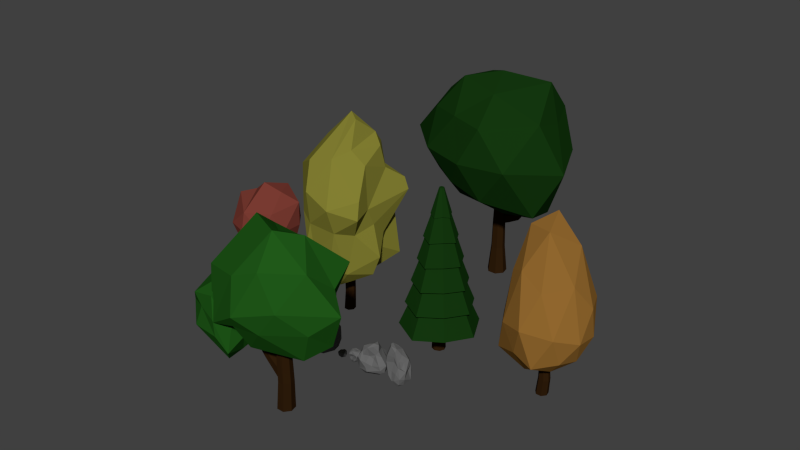 # Source: Tree_Models.blend  (saved by Blender 2.75.0; exported with 4.5.12 LTS)
import bpy
from mathutils import Matrix  # noqa: F401  (used for matrix-valued properties, if any)

bpy.ops.wm.read_factory_settings(use_empty=True)
scene = bpy.context.scene
scene.name = 'Scene'

# ---- collections
col_collection_1 = bpy.data.collections.new('Collection 1'); scene.collection.children.link(col_collection_1)

# ---- materials (node trees are filled in below, after node groups)
mat_rock = bpy.data.materials.new('Rock')
mat_rock.alpha_threshold = 0.0
mat_rock.diffuse_color = (0.1329, 0.1329, 0.1329, 1.0)
mat_rock.roughness = 0.5
mat_bark = bpy.data.materials.new('bark')
mat_bark.alpha_threshold = 0.0
mat_bark.diffuse_color = (0.0291, 0.01266, 0.003603, 1.0)
mat_bark.roughness = 0.5
mat_bark.line_color = (0.0, 0.0, 0.0, 1.0)
mat_orange = bpy.data.materials.new('Orange')
mat_orange.alpha_threshold = 0.0
mat_orange.diffuse_color = (0.2957, 0.1422, 0.02871, 1.0)
mat_orange.roughness = 0.5
mat_yellow = bpy.data.materials.new('Yellow')
mat_yellow.alpha_threshold = 0.0
mat_yellow.diffuse_color = (0.2266, 0.2134, 0.03195, 1.0)
mat_yellow.roughness = 0.5
mat_leaves = bpy.data.materials.new('leaves')
mat_leaves.alpha_threshold = 0.0
mat_leaves.diffuse_color = (0.007202, 0.03968, 0.004991, 1.0)
mat_leaves.roughness = 0.5
mat_leaves.line_color = (0.0, 0.0, 0.0, 1.0)
mat_red = bpy.data.materials.new('red')
mat_red.alpha_threshold = 0.0
mat_red.diffuse_color = (0.1902, 0.04299, 0.03099, 1.0)
mat_red.roughness = 0.5
mat_light_green = bpy.data.materials.new('Light green')
mat_light_green.alpha_threshold = 0.0
mat_light_green.diffuse_color = (0.01444, 0.1005, 0.009877, 1.0)
mat_light_green.roughness = 0.5

# ---- material node trees
mat_rock.use_nodes = True; mat_rock.node_tree.nodes.clear()
_N = mat_rock.node_tree.nodes; _L = mat_rock.node_tree.links
n0 = _N.new('ShaderNodeOutputMaterial'); n0.name = 'Material Output'; n0.location = (300, 300)
n1 = _N.new('ShaderNodeBsdfDiffuse'); n1.name = 'Diffuse BSDF'; n1.location = (10, 300)
n1.inputs[0].default_value = (0.1329, 0.1329, 0.1329, 1.0)
_L.new(n1.outputs[0], n0.inputs[0])
n0.is_active_output = True
mat_bark.use_nodes = True; mat_bark.node_tree.nodes.clear()
_N = mat_bark.node_tree.nodes; _L = mat_bark.node_tree.links
n0 = _N.new('ShaderNodeOutputMaterial'); n0.name = 'Material Output'; n0.location = (300, 300)
n1 = _N.new('ShaderNodeBsdfDiffuse'); n1.name = 'Diffuse BSDF'; n1.location = (10, 300)
n1.inputs[0].default_value = (0.0291, 0.01266, 0.003603, 1.0)
_L.new(n1.outputs[0], n0.inputs[0])
n0.is_active_output = True
mat_orange.use_nodes = True; mat_orange.node_tree.nodes.clear()
_N = mat_orange.node_tree.nodes; _L = mat_orange.node_tree.links
n0 = _N.new('ShaderNodeOutputMaterial'); n0.name = 'Material Output'; n0.location = (300, 300)
n1 = _N.new('ShaderNodeBsdfDiffuse'); n1.name = 'Diffuse BSDF'; n1.location = (10, 300)
n1.inputs[0].default_value = (0.2957, 0.1422, 0.02871, 1.0)
_L.new(n1.outputs[0], n0.inputs[0])
n0.is_active_output = True
mat_yellow.use_nodes = True; mat_yellow.node_tree.nodes.clear()
_N = mat_yellow.node_tree.nodes; _L = mat_yellow.node_tree.links
n0 = _N.new('ShaderNodeOutputMaterial'); n0.name = 'Material Output'; n0.location = (300, 300)
n1 = _N.new('ShaderNodeBsdfDiffuse'); n1.name = 'Diffuse BSDF'; n1.location = (10, 300)
n1.inputs[0].default_value = (0.2266, 0.2134, 0.03195, 1.0)
_L.new(n1.outputs[0], n0.inputs[0])
n0.is_active_output = True
mat_leaves.use_nodes = True; mat_leaves.node_tree.nodes.clear()
_N = mat_leaves.node_tree.nodes; _L = mat_leaves.node_tree.links
n0 = _N.new('ShaderNodeOutputMaterial'); n0.name = 'Material Output'; n0.location = (300, 300)
n1 = _N.new('ShaderNodeBsdfDiffuse'); n1.name = 'Diffuse BSDF'; n1.location = (10, 300)
n1.inputs[0].default_value = (0.007202, 0.03968, 0.004991, 1.0)
_L.new(n1.outputs[0], n0.inputs[0])
n0.is_active_output = True
mat_red.use_nodes = True; mat_red.node_tree.nodes.clear()
_N = mat_red.node_tree.nodes; _L = mat_red.node_tree.links
n0 = _N.new('ShaderNodeOutputMaterial'); n0.name = 'Material Output'; n0.location = (300, 300)
n1 = _N.new('ShaderNodeBsdfDiffuse'); n1.name = 'Diffuse BSDF'; n1.location = (10, 300)
n1.inputs[0].default_value = (0.1902, 0.04299, 0.03099, 1.0)
_L.new(n1.outputs[0], n0.inputs[0])
n0.is_active_output = True
mat_light_green.use_nodes = True; mat_light_green.node_tree.nodes.clear()
_N = mat_light_green.node_tree.nodes; _L = mat_light_green.node_tree.links
n0 = _N.new('ShaderNodeOutputMaterial'); n0.name = 'Material Output'; n0.location = (300, 300)
n1 = _N.new('ShaderNodeBsdfDiffuse'); n1.name = 'Diffuse BSDF'; n1.location = (10, 300)
n1.inputs[0].default_value = (0.01444, 0.1005, 0.009877, 1.0)
_L.new(n1.outputs[0], n0.inputs[0])
n0.is_active_output = True

# ---- world
world_world = bpy.data.worlds.new('World'); scene.world = world_world
world_world.color = (0.05088, 0.05088, 0.05088)
world_world.use_sun_shadow = False
world_world.sun_shadow_jitter_overblur = 0.0
world_world.cycles.sampling_method = 'MANUAL'
world_world.cycles.sample_map_resolution = 256

# ---- meshes
me_cube_004 = bpy.data.meshes.new('Cube.004')
me_cube_004.from_pydata([(-0.3673, 0.3163, 0.5694), (-0.4276, 0.04676, 0.3433), (-0.4229, 0.05706, 0.9487), (-0.5966, -0.05747, 1.261), (-0.5108, -0.2603, 0.9259), (-0.5796, -0.1927, 1.07), (-0.5616, -0.208, 0.6748), (0.1215, -0.2829, 0.8677), (0.05595, -0.3646, 0.5986), (-0.175, -0.327, 0.6601), (-0.1085, -0.2222, 1.025), (-0.2677, 0.4002, 0.7157), (0.2972, 0.3236, 0.4473), (0.239, 0.1984, 0.5825), (0.06808, -0.1579, 1.123), (0.08316, 0.4245, 1.015), (0.2637, 0.3432, 0.8299), (0.2562, -0.1118, 0.06149), (0.3427, -0.1453, 0.3594), (-0.1384, -0.3827, 0.2185), (0.2568, -0.3548, 0.4264), (0.09896, -0.2948, 0.01994), (0.006671, -0.3991, 0.2809), (-0.1271, -0.08067, 1.575), (-0.4604, -0.2452, 1.235), (-0.404, 0.07239, 0.127), (-0.1718, 0.3128, 0.1156), (-0.2858, 0.4228, 1.157), (-0.3021, 0.2333, 1.538), (0.2147, 0.09281, 0.05006), (0.006022, 0.06307, 0.09918), (0.05643, 0.4392, 0.2087), (-0.5452, -0.0677, 0.9296), (-0.2902, -0.3919, 0.4428), (-0.5296, 0.1918, 1.258), (-0.5218, 0.1132, 1.079), (0.1363, 0.4048, 0.1281), (-0.3765, 0.303, 0.2191), (0.06864, 0.0357, 1.308), (-0.08436, -0.2043, 1.489), (0.2381, 0.4269, 0.4086), (0.3131, 0.259, 0.1423), (-0.1766, 0.4412, 0.3353), (-0.02568, 0.3536, 0.6152), (-0.3715, 0.1088, 0.4982), (0.2564, 0.2265, 1.079), (-0.4813, 0.01252, 1.633), (-0.4569, 0.1032, 1.65), (-0.1053, 0.2723, 1.43), (0.191, 0.003052, 1.027), (0.3536, -0.07695, 0.6814), (-0.2096, -0.1805, 0.03343), (-0.1191, -0.2357, 1.278), (0.1722, -0.1412, 0.7848), (-0.3727, -0.1187, 1.624), (-0.08169, -0.2277, -0.00144), (-0.4644, -0.1072, 0.1722), (0.1944, -0.3394, 0.1379)], [], [(32, 44, 1), (37, 1, 0), (1, 44, 0), (34, 0, 35), (0, 2, 35), (32, 1, 6), (35, 3, 34), (7, 14, 39), (6, 5, 32), (38, 39, 14), (5, 6, 4), (10, 9, 8), (10, 8, 7), (4, 33, 9), (19, 9, 33), (10, 52, 4), (35, 2, 32), (10, 7, 52), (19, 22, 8), (9, 10, 4), (32, 2, 44), (19, 8, 9), (49, 38, 14), (24, 4, 52), (42, 11, 43), (41, 40, 12), (5, 3, 32), (1, 56, 6), (3, 35, 32), (41, 29, 36), (31, 40, 36), (25, 1, 37), (31, 43, 40), (12, 13, 41), (18, 17, 41), (13, 12, 16), (40, 43, 15), (16, 15, 45), (12, 40, 16), (15, 48, 45), (51, 30, 55), (50, 7, 20), (57, 17, 18), (14, 53, 49), (16, 40, 15), (20, 57, 18), (17, 57, 21), (50, 49, 53), (21, 57, 19), (29, 21, 55), (29, 17, 21), (53, 14, 7), (38, 49, 45), (44, 2, 0), (54, 39, 23), (39, 38, 23), (45, 49, 50), (8, 22, 20), (57, 20, 22), (18, 50, 20), (23, 38, 48), (48, 47, 23), (48, 28, 47), (19, 55, 21), (23, 47, 54), (39, 24, 52), (45, 48, 38), (27, 34, 47), (27, 48, 15), (25, 37, 26), (36, 29, 30), (25, 26, 51), (27, 43, 11), (4, 6, 33), (11, 42, 0), (48, 27, 28), (55, 30, 29), (41, 36, 40), (30, 51, 26), (47, 46, 54), (0, 27, 11), (30, 26, 36), (46, 34, 3), (8, 20, 7), (54, 46, 24), (24, 3, 5), (17, 29, 41), (43, 27, 15), (31, 42, 43), (24, 5, 4), (36, 26, 31), (51, 19, 56), (6, 56, 33), (37, 0, 42), (55, 19, 51), (26, 37, 42), (26, 42, 31), (0, 34, 27), (1, 25, 56), (56, 19, 33), (54, 24, 39), (56, 25, 51), (46, 47, 34), (53, 7, 50), (22, 19, 57), (3, 24, 46), (52, 7, 39), (27, 47, 28), (13, 18, 41), (13, 16, 50), (16, 45, 50), (18, 13, 50)])
me_cube_004.materials.append(mat_rock)
me_cube_004.use_remesh_preserve_volume = False
me_cube_004.use_remesh_preserve_attributes = False
me_cube_004.use_mirror_vertex_groups = False
me_cube_004.update()
me_cube_003 = bpy.data.meshes.new('Cube.003')
me_cube_003.from_pydata([(-0.2737, -0.1409, 1.274), (-0.01536, -0.7612, 0.3733), (0.07608, -0.3796, 0.1124), (0.4434, 0.3224, 0.4795), (0.4975, -0.1112, 0.3462), (0.5899, -0.04947, 0.5011), (-0.1134, 0.4707, 0.1321), (-0.4869, 0.05424, 0.43), (-0.323, -0.07588, 0.7553), (0.5158, -0.2369, 0.533), (-0.09794, 0.2347, 1.407), (0.166, -0.5498, 0.9056), (0.4794, 0.1882, 0.7949), (0.3117, 0.4633, 0.7264), (0.4743, -0.2254, 1.062), (-0.4355, 0.2509, 0.8212), (0.1718, 0.4116, 1.133), (-0.1081, -0.4394, 1.094), (0.345, 0.2184, 1.276), (0.42, -0.08634, 0.1004), (0.4011, -0.4716, 0.525), (0.3366, -0.4812, 1.036), (0.4871, -0.04264, 0.8068), (0.2135, 0.1388, -0.05676), (-0.4177, 0.346, 0.2588), (0.2198, -0.5495, 0.09507), (-0.06564, 0.375, 0.8271), (-0.1878, 0.07056, 0.1376), (-0.1404, 0.4195, 1.186), (-0.5007, -0.0368, 0.239), (-0.1734, -0.744, 0.4395), (-0.4889, 0.2508, 0.3857), (-0.2847, 0.4069, 0.4781), (-0.4377, -0.5239, 0.4559), (0.1674, 0.4629, 0.1481), (0.01129, 0.4368, 0.4322), (-0.4447, -0.4475, 0.2016), (-0.3562, 0.4043, 1.094), (-0.1142, -0.03747, 1.445), (-0.2998, 0.2959, 1.343), (-0.1871, 0.5021, 0.2572), (0.347, -0.3942, 0.1364), (-0.2957, -0.3356, 0.8956), (-0.3329, -0.1077, 1.037), (0.2412, 0.5028, 0.5334), (-0.3932, -0.2302, 0.1018), (-0.003604, 0.3425, 0.001141), (-0.3574, 0.2035, 0.1215), (-0.05075, -0.5892, 0.059), (0.3271, 0.2688, 0.09321), (0.2917, -0.02844, 1.325), (0.2284, -0.3111, 1.26), (0.1417, -0.5037, 1.102), (0.08119, -0.06226, 1.376), (0.4838, 0.1828, 1.108), (0.3959, 0.3615, 1.053), (-0.3909, 0.2035, 1.259), (-0.4605, 0.2412, 1.077)], [], [(24, 29, 31), (1, 25, 20), (46, 41, 2), (25, 48, 2), (46, 23, 41), (40, 6, 24), (48, 30, 36), (6, 46, 24), (15, 31, 7), (48, 45, 2), (36, 33, 29), (29, 45, 36), (5, 49, 3), (31, 29, 7), (45, 29, 47), (46, 27, 47), (2, 45, 27), (36, 30, 33), (45, 47, 27), (1, 30, 48), (11, 20, 21), (18, 10, 53), (20, 9, 22), (20, 14, 21), (12, 55, 54), (22, 14, 20), (21, 52, 11), (42, 0, 43), (41, 23, 19), (13, 3, 44), (44, 35, 13), (55, 3, 13), (14, 22, 12), (49, 34, 3), (52, 21, 51), (53, 50, 18), (21, 14, 51), (22, 5, 12), (4, 41, 19), (6, 34, 46), (5, 22, 9), (34, 44, 3), (18, 50, 14), (54, 18, 14), (34, 49, 23), (49, 5, 19), (48, 25, 1), (52, 38, 17), (3, 12, 5), (36, 45, 48), (39, 28, 37), (15, 8, 57), (8, 15, 7), (34, 23, 46), (1, 11, 30), (44, 40, 35), (19, 23, 49), (11, 1, 20), (34, 40, 44), (56, 39, 37), (5, 9, 4), (40, 34, 6), (0, 17, 38), (38, 56, 0), (11, 17, 30), (10, 39, 38), (10, 18, 16), (10, 16, 28), (26, 28, 16), (26, 13, 32), (46, 47, 24), (15, 37, 32), (2, 41, 25), (27, 46, 2), (42, 8, 33), (51, 38, 52), (53, 38, 51), (8, 42, 43), (24, 47, 29), (33, 30, 42), (41, 4, 9), (41, 20, 25), (40, 24, 32), (17, 42, 30), (0, 57, 43), (16, 18, 55), (52, 17, 11), (7, 33, 8), (33, 7, 29), (0, 56, 57), (16, 55, 13), (19, 5, 4), (53, 10, 38), (38, 39, 56), (39, 10, 28), (32, 37, 26), (15, 32, 31), (16, 13, 26), (32, 35, 40), (31, 32, 24), (37, 57, 56), (37, 28, 26), (42, 17, 0), (35, 32, 13), (20, 41, 9), (50, 53, 51), (14, 50, 51), (54, 14, 12), (55, 18, 54), (55, 12, 3), (57, 8, 43), (37, 15, 57)])
me_cube_003.materials.append(mat_rock)
me_cube_003.use_remesh_preserve_volume = False
me_cube_003.use_remesh_preserve_attributes = False
me_cube_003.use_mirror_vertex_groups = False
me_cube_003.update()
me_cube_002 = bpy.data.meshes.new('Cube.002')
me_cube_002.from_pydata([(-0.5365, -0.1185, 0.3988), (-0.1357, 0.427, 0.882), (-0.09077, -0.1039, 1.296), (-0.4807, -0.4573, 0.6159), (-0.2662, -0.2714, 1.214), (-0.1853, -0.6211, 0.7096), (-0.2208, -0.4298, 1.053), (-0.3515, -0.4793, 0.2079), (-0.3574, -0.5538, 0.793), (-0.0186, -0.1862, 0.01749), (-0.1507, -0.3571, -0.01124), (0.0717, -0.5138, 0.2061), (0.4302, 0.3707, 0.5842), (0.5945, 0.1251, 0.2061), (0.5745, 0.2128, 0.595), (0.5041, -0.07937, 0.8499), (0.2594, -0.4107, 0.4914), (-0.2071, 0.3768, 0.8999), (-0.1433, -0.469, 0.9138), (-0.4852, 0.1625, 0.4572), (0.01942, -0.2687, 0.8128), (-0.3602, -0.1522, 1.131), (-0.4213, 0.01262, 0.8676), (0.1386, -0.1278, 1.386), (0.01656, -0.5286, 0.3925), (-0.006555, -0.384, 1.237), (-0.5699, -0.2026, 0.568), (-0.009909, 0.4659, 0.05116), (0.286, 0.0008633, 1.29), (-0.08087, 0.09892, 1.132), (-0.5009, 0.2382, 0.09712), (0.26, -0.1786, 0.8965), (0.1075, 0.1556, 1.33), (0.1968, -0.2328, 1.294), (-0.5288, 0.2565, 0.2473), (0.2624, 0.2618, 0.05691), (-0.2773, 0.3897, 0.4869), (-0.2748, 0.1902, 0.02275), (-0.5078, -0.04225, 0.0615), (-0.5823, -0.1277, 0.2217), (0.2014, -0.2281, 0.7219), (0.01465, -0.518, 0.6184), (0.3662, -0.09902, -0.02683), (0.5863, -0.3592, 0.5823), (0.6562, -0.3512, 0.4037), (0.6245, -0.3026, 0.2269), (0.3575, -0.09365, 1.055), (0.7595, -0.1051, 0.5622), (0.7099, -0.1605, 0.2515), (0.02906, 0.293, 1.138), (0.1563, 0.3223, 0.9822), (0.2024, 0.5609, 0.7319), (0.2277, 0.5848, 0.3331), (0.4346, 0.4833, 0.3953), (0.3624, 0.4651, 0.1521), (-0.09626, 0.5114, 0.1638), (-0.3745, 0.1566, 0.9195)], [], [(1, 55, 36), (26, 3, 21), (51, 1, 49), (50, 51, 49), (36, 56, 17), (34, 30, 38), (21, 2, 22), (49, 29, 2), (32, 50, 49), (17, 56, 29), (36, 34, 19), (8, 3, 7), (29, 1, 17), (38, 37, 10), (21, 22, 26), (1, 36, 17), (10, 37, 9), (32, 49, 2), (49, 1, 29), (4, 21, 6), (0, 34, 38), (34, 0, 22), (55, 34, 36), (35, 13, 42), (43, 40, 16), (5, 41, 18), (43, 47, 15), (24, 7, 11), (6, 8, 5), (42, 9, 35), (20, 31, 25), (7, 38, 10), (42, 11, 10), (20, 40, 31), (48, 47, 44), (14, 50, 15), (42, 45, 11), (16, 44, 43), (45, 42, 48), (27, 54, 35), (13, 54, 53), (10, 11, 7), (7, 24, 5), (38, 7, 39), (13, 14, 47), (13, 53, 14), (48, 13, 47), (3, 6, 21), (53, 12, 14), (15, 50, 46), (33, 25, 31), (54, 13, 35), (50, 14, 12), (45, 48, 44), (7, 5, 8), (9, 42, 10), (44, 16, 11), (11, 16, 24), (28, 46, 50), (28, 50, 32), (28, 23, 33), (41, 24, 16), (40, 20, 16), (43, 31, 40), (18, 20, 25), (20, 41, 16), (18, 41, 20), (15, 31, 43), (24, 41, 5), (33, 31, 46), (5, 18, 6), (15, 46, 31), (42, 13, 48), (4, 25, 23), (38, 39, 0), (4, 6, 25), (9, 37, 35), (19, 56, 36), (30, 27, 37), (47, 14, 15), (39, 26, 0), (55, 27, 30), (7, 3, 39), (27, 55, 52), (44, 11, 45), (6, 3, 8), (51, 55, 1), (26, 39, 3), (54, 52, 53), (21, 4, 2), (30, 37, 38), (27, 35, 37), (34, 22, 19), (43, 44, 47), (4, 23, 2), (28, 33, 46), (25, 6, 18), (23, 32, 2), (23, 25, 33), (0, 26, 22), (32, 23, 28), (22, 2, 29), (56, 19, 22), (51, 12, 53), (51, 52, 55), (52, 51, 53), (34, 55, 30), (52, 54, 27), (51, 50, 12), (56, 22, 29)])
me_cube_002.materials.append(mat_rock)
me_cube_002.use_remesh_preserve_volume = False
me_cube_002.use_remesh_preserve_attributes = False
me_cube_002.use_mirror_vertex_groups = False
me_cube_002.update()
me_cube_001 = bpy.data.meshes.new('Cube.001')
me_cube_001.from_pydata([(-0.1434, 0.05022, 0.1795), (-0.142, -0.05175, 0.1746), (0.0652, 0.1608, 0.02773), (0.05103, 0.1826, 0.1317), (0.06643, 0.186, 0.06182), (0.02879, -0.002255, 0.02917), (0.01075, -0.04453, 0.03212), (0.2221, -0.1175, 0.1251), (0.1785, -0.002628, 0.01855), (0.2537, -0.05184, 0.119), (0.1934, 0.0415, 0.08305), (0.1103, -0.07766, -0.007984), (0.2256, -0.05842, 0.04177), (0.1833, -0.1282, 0.05551), (0.2531, -0.06008, 0.08177), (0.08105, -0.1812, 0.01217), (0.1433, -0.1336, 0.1312), (0.04873, -0.1811, 0.1302), (0.03567, -0.1565, 0.1595), (-0.1268, -0.1358, 0.06804), (-0.1878, -0.08095, 0.09233), (-0.1702, -0.08812, 0.1361), (-0.005143, -0.1647, 0.0718), (-0.06548, -0.0787, -0.001484), (0.006149, 0.1402, 0.001201), (0.01564, 0.08736, 0.001464), (-0.1144, 0.1678, 0.0461), (0.1249, 0.06785, 0.1639), (-0.03918, 0.1015, 0.1986), (-0.09843, 0.04811, 0.1893), (0.1095, 0.02908, -0.007533), (0.03951, 0.1613, 0.1746), (-0.1656, 0.106, 0.1246), (-0.09288, -0.1361, 0.1651), (-0.1499, 0.1256, 0.009372), (-0.1032, 0.1311, 0.1514), (0.154, 0.06924, 0.0164), (-0.08888, 0.1439, -0.01395), (-0.06878, 0.1817, 0.007861), (-0.07396, 0.08005, -0.01087), (0.1724, -0.04178, 0.00154), (0.05223, 0.09233, 0.1978), (0.02706, 0.003959, 0.1529), (0.1844, -0.03005, 0.1595), (-0.09685, 0.0157, -0.01772), (-0.1821, -0.03277, 0.00868), (-0.08063, -0.1524, 0.003554), (-0.08736, -0.1624, 0.1199), (0.08221, -0.1603, -0.01522), (0.2016, -0.08257, 0.1755), (0.1129, -0.1087, 0.164), (0.01913, -0.1516, -0.01257), (0.08557, -0.1685, 0.0487), (0.1087, 0.008722, 0.1774), (-0.06929, -0.05472, 0.1777), (-0.1925, -0.07168, 0.0448), (-0.04961, 0.1594, 0.178)], [], [(26, 56, 38), (48, 51, 11), (40, 48, 11), (24, 2, 36), (2, 4, 36), (54, 29, 1), (10, 36, 4), (31, 27, 3), (27, 31, 41), (3, 10, 4), (27, 10, 3), (11, 30, 40), (38, 3, 4), (30, 11, 5), (11, 51, 6), (14, 10, 9), (13, 15, 48), (12, 8, 14), (13, 48, 12), (8, 12, 40), (51, 48, 46), (14, 9, 7), (26, 34, 32), (11, 6, 5), (52, 22, 15), (28, 31, 56), (14, 13, 12), (56, 29, 28), (24, 36, 30), (48, 15, 46), (38, 37, 34), (56, 31, 3), (42, 29, 54), (9, 43, 49), (7, 9, 49), (43, 27, 53), (7, 49, 16), (18, 16, 50), (12, 48, 40), (16, 52, 13), (53, 49, 43), (46, 15, 22), (42, 50, 49), (42, 54, 50), (22, 52, 17), (45, 46, 55), (18, 17, 16), (42, 49, 53), (6, 51, 23), (19, 46, 22), (18, 33, 17), (54, 18, 50), (35, 32, 0), (29, 0, 1), (41, 28, 29), (45, 34, 44), (19, 55, 46), (47, 33, 21), (1, 33, 54), (47, 20, 19), (55, 19, 20), (41, 31, 28), (19, 17, 47), (24, 38, 2), (20, 47, 21), (54, 33, 18), (29, 42, 41), (21, 33, 1), (45, 55, 20), (56, 32, 35), (17, 19, 22), (56, 35, 29), (25, 37, 24), (56, 3, 38), (26, 38, 34), (20, 0, 32), (45, 44, 23), (5, 6, 39), (46, 45, 23), (44, 6, 23), (51, 46, 23), (34, 39, 44), (52, 15, 13), (5, 39, 25), (26, 32, 56), (39, 34, 37), (4, 2, 38), (6, 44, 39), (39, 37, 25), (21, 1, 0), (29, 35, 0), (16, 49, 50), (16, 17, 52), (33, 47, 17), (7, 16, 13), (34, 45, 32), (45, 20, 32), (21, 0, 20), (41, 53, 27), (43, 10, 27), (42, 53, 41), (30, 36, 40), (36, 8, 40), (9, 10, 43), (10, 14, 8), (13, 14, 7), (38, 24, 37), (25, 24, 30), (8, 36, 10), (5, 25, 30)])
me_cube_001.materials.append(mat_rock)
me_cube_001.use_remesh_preserve_volume = False
me_cube_001.use_remesh_preserve_attributes = False
me_cube_001.use_mirror_vertex_groups = False
me_cube_001.update()
me_cube = bpy.data.meshes.new('Cube')
me_cube.from_pydata([(-0.126, 0.2138, 0.316), (0.1408, 0.237, 0.1907), (0.2131, 0.06434, 0.1789), (0.2174, 0.178, 0.2739), (0.1317, 0.1932, 0.5192), (-0.036, -0.1156, -0.007498), (0.1857, -0.04605, 0.08223), (0.1016, 0.007509, 0.007756), (0.1684, -0.196, 0.1716), (-0.1087, -0.1428, 0.08716), (0.2718, -0.06307, 0.2129), (0.07677, -0.2165, 0.1711), (0.3477, -0.07528, 0.4153), (0.2464, -0.2284, 0.4242), (0.09303, -0.1609, 0.3582), (-0.2377, -0.06496, 0.1274), (-0.1494, 0.001802, 0.5463), (-0.1366, -0.1765, 0.4805), (-0.1013, -0.08044, 0.01918), (-0.1133, 0.08619, 0.07115), (-0.03333, 0.1976, 0.0897), (-0.1516, -0.2189, 0.3944), (-0.09292, 0.2419, 0.1873), (-0.05338, 0.203, 0.5102), (-0.06981, 0.1189, 0.5415), (0.1787, 0.1423, 0.0813), (0.06014, 0.2297, 0.08881), (-0.02378, -0.1486, 0.5308), (-0.1757, -0.1345, 0.178), (-0.2121, 0.1385, 0.4012), (-0.0805, 0.2083, 0.4672), (-0.00291, 0.02846, 0.06422), (-0.2225, -0.1111, 0.3803), (-0.1962, 0.1747, 0.1605), (0.2618, -0.2072, 0.3706), (0.2072, -0.206, 0.3077), (0.006319, -0.1406, 0.2041), (0.2602, 0.04505, 0.5693), (0.06255, 0.04206, 0.5303), (0.2885, 0.09274, 0.5195), (0.3163, -0.04114, 0.5365), (-0.02873, 0.191, 0.3005), (0.05805, 0.1976, 0.3264), (-0.1949, 0.05273, 0.1247), (0.1487, 0.2391, 0.3249), (0.1022, 0.2394, 0.4492), (0.2143, 0.1188, 0.3348), (0.3285, -0.07591, 0.335), (-0.1963, -0.01057, 0.3154), (-0.1662, 0.06651, 0.5118), (0.05895, -0.1703, 0.03768), (-0.185, -0.1898, 0.296), (-0.01083, -0.1949, 0.4145), (0.2601, -0.0901, 0.5544), (-0.0772, -0.1257, 0.2641), (0.09545, -0.08927, 0.5491), (0.2115, 0.194, 0.4482)], [], [(46, 10, 2), (48, 33, 43), (11, 8, 35), (33, 48, 29), (8, 10, 47), (25, 2, 6), (2, 25, 3), (25, 1, 3), (2, 3, 46), (44, 3, 1), (23, 45, 42), (37, 4, 24), (42, 45, 44), (24, 16, 55), (4, 56, 45), (56, 4, 39), (45, 56, 44), (3, 56, 46), (24, 55, 38), (5, 31, 7), (50, 8, 11), (7, 25, 6), (31, 5, 18), (1, 42, 44), (6, 2, 10), (44, 56, 3), (10, 12, 47), (12, 13, 34), (45, 23, 4), (7, 50, 5), (10, 46, 12), (8, 50, 6), (35, 36, 11), (9, 50, 11), (41, 0, 30), (14, 52, 54), (55, 16, 27), (8, 34, 35), (37, 40, 39), (8, 6, 10), (8, 47, 34), (35, 34, 13), (40, 37, 53), (12, 34, 47), (13, 40, 53), (13, 14, 35), (27, 13, 53), (27, 53, 55), (55, 53, 37), (13, 27, 52), (14, 13, 52), (9, 11, 36), (5, 50, 9), (29, 30, 33), (0, 22, 33), (19, 43, 33), (41, 1, 22), (19, 15, 43), (28, 15, 9), (18, 5, 15), (23, 42, 41), (52, 51, 54), (28, 9, 54), (51, 28, 54), (32, 17, 16), (51, 52, 21), (15, 51, 32), (41, 22, 0), (27, 16, 17), (4, 23, 24), (54, 9, 36), (27, 17, 21), (18, 19, 31), (49, 29, 48), (7, 6, 50), (15, 32, 48), (21, 52, 27), (51, 21, 32), (41, 30, 23), (51, 15, 28), (24, 23, 30), (41, 42, 1), (20, 22, 26), (49, 16, 24), (20, 31, 19), (31, 20, 26), (26, 25, 7), (21, 17, 32), (26, 7, 31), (5, 9, 15), (26, 22, 1), (20, 33, 22), (33, 20, 19), (48, 43, 15), (26, 1, 25), (33, 30, 0), (18, 15, 19), (48, 32, 16), (38, 55, 37), (49, 24, 30), (16, 49, 48), (36, 14, 54), (35, 14, 36), (49, 30, 29), (38, 37, 24), (40, 13, 12), (39, 12, 46), (37, 39, 4), (12, 39, 40), (46, 56, 39)])
me_cube.materials.append(mat_rock)
me_cube.use_remesh_preserve_volume = False
me_cube.use_remesh_preserve_attributes = False
me_cube.use_mirror_vertex_groups = False
me_cube.update()
me_cylinder = bpy.data.meshes.new('Cylinder')
me_cylinder.from_pydata([(0.02465, 0.01235, 1.349), (1.19, -0.8827, 2.247), (-0.5078, -1.42, 2.371), (-1.552, 0.02155, 2.245), (-0.4954, 1.455, 2.257), (1.165, 0.8967, 2.192), (0.3899, -1.156, 5.122), (-1.211, -0.6523, 5.389), (-1.32, 0.9995, 4.015), (0.4085, 1.832, 3.916), (1.713, 0.3859, 4.304), (-0.1197, 0.5174, 7.761), (-0.2425, -0.9889, 1.525), (0.6362, -0.522, 1.529), (0.3632, -1.515, 2.019), (1.41, 0.003726, 2.063), (0.6344, 0.5285, 1.527), (-0.8046, 0.01934, 1.639), (-1.593, -0.8263, 1.924), (-0.2398, 0.8633, 1.61), (-1.07, 0.8682, 2.202), (0.3488, 1.378, 2.074), (1.771, -0.464, 3.167), (1.736, 0.5803, 3.016), (-0.08772, -1.787, 3.637), (1.097, -1.288, 3.439), (-1.845, -0.1799, 3.04), (-1.147, -1.29, 3.411), (-1.037, 1.391, 3.027), (-1.551, 0.5509, 3.138), (0.9614, 1.428, 2.971), (-0.1086, 1.727, 2.974), (1.286, -0.358, 5.378), (-0.553, -1.088, 5.743), (-1.554, 0.1867, 4.879), (-0.5642, 1.678, 4.123), (1.289, 1.372, 4.244), (0.1571, -0.4714, 7.331), (0.8345, 0.704, 6.53), (-0.8574, -0.1536, 7.24), (-0.8767, 1.027, 6.354), (0.1773, 1.673, 5.788), (-2.57e-07, 0.27, 0.0), (-2.57e-07, 0.1847, 1.972), (0.2111, 0.1683, 0.0), (0.1444, 0.1152, 1.972), (0.2632, -0.06008, 0.0), (0.1801, -0.0411, 1.972), (0.1171, -0.2433, 0.0), (0.08014, -0.1664, 1.972), (-0.1171, -0.2433, 0.0), (-0.08014, -0.1664, 1.972), (-0.2632, -0.06008, 0.0), (-0.1801, -0.0411, 1.972), (-0.2111, 0.1683, 0.0), (-0.1444, 0.1152, 1.972), (0.06142, 0.2506, 0.7056), (0.2573, 0.1562, 0.7056), (0.3057, -0.05576, 0.7056), (0.1701, -0.2258, 0.7056), (-0.04731, -0.2258, 0.7056), (-0.1829, -0.05576, 0.7056), (-0.1345, 0.1562, 0.7056)], [], [(0, 13, 12), (1, 13, 15), (0, 12, 17), (0, 17, 19), (0, 19, 16), (1, 15, 22), (2, 14, 24), (3, 18, 26), (4, 20, 28), (5, 21, 30), (1, 22, 25), (2, 24, 27), (3, 26, 29), (4, 28, 31), (5, 30, 23), (6, 32, 37), (7, 33, 39), (8, 34, 40), (9, 35, 41), (10, 36, 38), (12, 14, 2), (12, 13, 14), (13, 1, 14), (15, 16, 5), (15, 13, 16), (13, 0, 16), (17, 18, 3), (17, 12, 18), (12, 2, 18), (19, 20, 4), (19, 17, 20), (17, 3, 20), (16, 21, 5), (16, 19, 21), (19, 4, 21), (22, 23, 10), (22, 15, 23), (15, 5, 23), (24, 25, 6), (24, 14, 25), (14, 1, 25), (26, 27, 7), (26, 18, 27), (18, 2, 27), (28, 29, 8), (28, 20, 29), (20, 3, 29), (30, 31, 9), (30, 21, 31), (21, 4, 31), (25, 32, 6), (25, 22, 32), (22, 10, 32), (27, 33, 7), (27, 24, 33), (24, 6, 33), (29, 34, 8), (29, 26, 34), (26, 7, 34), (31, 35, 9), (31, 28, 35), (28, 8, 35), (23, 36, 10), (23, 30, 36), (30, 9, 36), (37, 38, 11), (37, 32, 38), (32, 10, 38), (39, 37, 11), (39, 33, 37), (33, 6, 37), (40, 39, 11), (40, 34, 39), (34, 7, 39), (41, 40, 11), (41, 35, 40), (35, 8, 40), (38, 41, 11), (38, 36, 41), (36, 9, 41), (56, 43, 45, 57), (57, 45, 47, 58), (58, 47, 49, 59), (59, 49, 51, 60), (60, 51, 53, 61), (45, 43, 55, 53, 51, 49, 47), (62, 55, 43, 56), (61, 53, 55, 62), (42, 44, 46, 48, 50, 52, 54), (42, 56, 57, 44), (44, 57, 58, 46), (46, 58, 59, 48), (48, 59, 60, 50), (50, 60, 61, 52), (54, 62, 56, 42), (52, 61, 62, 54)])
me_cylinder.polygons.foreach_set('material_index', [1, 1, 1, 1, 1, 1, 1, 1, 1, 1, 1, 1, 1, 1, 1, 1, 1, 1, 1, 1, 1, 1, 1, 1, 1, 1, 1, 1, 1, 1, 1, 1, 1, 1, 1, 1, 1, 1, 1, 1, 1, 1, 1, 1, 1, 1, 1, 1, 1, 1, 1, 1, 1, 1, 1, 1, 1, 1, 1, 1, 1, 1, 1, 1, 1, 1, 1, 1, 1, 1, 1, 1, 1, 1, 1, 1, 1, 1, 1, 1, 0, 0, 0, 0, 0, 0, 0, 0, 0, 0, 0, 0, 0, 0, 0, 0])
me_cylinder.materials.append(mat_bark)
me_cylinder.materials.append(mat_orange)
me_cylinder.use_remesh_preserve_volume = False
me_cylinder.use_remesh_preserve_attributes = False
me_cylinder.use_mirror_vertex_groups = False
me_cylinder.update()
me_cylinder_004 = bpy.data.meshes.new('Cylinder.004')
me_cylinder_004.from_pydata([(0.4079, -0.3257, 1.922), (1.742, -0.4051, 2.48), (-0.8606, 0.317, 1.741), (0.2149, 0.648, 1.949), (2.1, -0.3629, 3.412), (-0.2195, -1.858, 3.383), (-1.74, -0.4706, 3.383), (0.4263, 2.353, 2.589), (1.453, -1.188, 4.538), (-0.4737, -2.031, 3.99), (1.702, 1.408, 2.816), (1.865, -1.349, 6.26), (-0.8966, -1.274, 7.334), (-1.882, 0.3013, 7.048), (1.835, 1.575, 6.366), (0.565, -1.166, 1.88), (0.93, -0.1682, 2.071), (-1.93, 0.04328, 2.518), (-1.482, -0.1966, 1.942), (-0.423, -1.15, 2.63), (-1.368, 0.4759, 2.692), (-0.5223, 1.327, 1.934), (0.9286, -2.289, 5.899), (0.6433, -1.883, 3.127), (-2.205, -0.3843, 6.54), (-1.457, 1.769, 5.512), (-1.523, 1.784, 4.911), (0.3078, 2.102, 5.278), (-0.3958, 1.882, 3.404), (1.963, -1.565, 5.506), (1.732, -0.6755, 5.628), (-0.9179, -1.723, 5.177), (-0.2933, -2.004, 4.868), (-0.4181, -2.046, 6.294), (-1.846, 0.3083, 5.087), (-0.09646, 1.971, 5.591), (-0.6617, 1.537, 5.431), (2.066, 1.542, 5.878), (1.416, 1.384, 4.879), (0.9394, 1.588, 5.884), (1.191, 0.7722, 7.872), (1.47, -0.4983, 7.446), (0.1581, 0.1896, 9.304), (0.1516, -1.06, 7.574), (-1.187, 0.1506, 7.972), (-0.1537, 1.047, 7.79), (-0.5562, 1.183, 7.384), (-0.8711, 1.107, 6.527), (0.7572, 1.321, 7.817), (1.413, 0.8367, 6.929), (1.2, -1.423, 2.71), (-1.632, 0.1207, 3.606), (0.8533, 0.8593, 8.381), (0.199, 0.6451, 8.122), (0.2397, -1.692, 2.396), (-1.285, 0.9735, 3.531), (-1.7, 0.9808, 5.879), (0.5419, 0.004124, 9.092), (0.6292, 1.127, 7.086), (1.512, 0.3358, 3.441), (1.012, 0.9472, 2.219), (-1.578, 0.2993, 2.0), (1.749, -0.3311, 4.836), (1.682, 0.3592, 4.194), (0.9584, -1.913, 4.746), (-1.982, -0.6367, 4.835), (-0.9809, 1.404, 4.23), (0.7555, 1.922, 4.864), (0.7249, -0.4968, 7.929), (-0.7246, 0.5624, 7.324), (5.348e-07, 0.2614, -4.721e-07), (0.01176, 0.2141, 2.322), (0.2043, 0.163, -4.721e-07), (0.1773, 0.1344, 2.322), (0.2548, -0.05816, -4.721e-07), (0.2182, -0.04469, 2.322), (0.1134, -0.2355, -4.721e-07), (0.1036, -0.1883, 2.322), (-0.1134, -0.2355, -4.721e-07), (-0.08009, -0.1883, 2.322), (-0.2548, -0.05816, -4.721e-07), (-0.1946, -0.04469, 2.322), (-0.2043, 0.163, -4.721e-07), (-0.1538, 0.1344, 2.322), (0.05392, 0.2352, 0.9409), (0.2378, 0.1467, 0.9409), (0.2832, -0.05234, 0.9409), (0.156, -0.2119, 0.9409), (-0.04814, -0.2119, 0.9409), (-0.1754, -0.05234, 0.9409), (-0.13, 0.1467, 0.9409), (0.2718, -0.04992, 1.518), (0.2268, 0.1491, 1.508), (0.2658, -0.04992, 1.676), (0.2207, 0.1491, 1.666), (0.7611, -0.0001734, 2.163), (0.7697, 0.09933, 2.141), (0.6838, -0.0001734, 2.147), (0.6922, 0.09933, 2.125), (0.4788, 0.1302, 1.846), (0.5153, -0.03102, 1.854), (0.4836, 0.1302, 1.718), (0.5201, -0.03102, 1.726)], [], [(18, 0, 19), (18, 61, 2), (2, 3, 0), (2, 21, 3), (5, 32, 9), (7, 60, 21), (8, 50, 4), (8, 4, 62), (8, 64, 50), (32, 31, 9), (6, 65, 34), (34, 26, 51), (28, 55, 66), (66, 36, 35), (10, 67, 38), (38, 63, 59), (11, 43, 22), (41, 68, 43), (12, 44, 24), (12, 42, 44), (13, 69, 47), (45, 27, 35), (46, 35, 47), (14, 49, 37), (54, 19, 0), (0, 16, 15), (1, 15, 16), (50, 54, 15), (16, 60, 10), (16, 59, 1), (3, 60, 16), (6, 51, 17), (18, 17, 61), (18, 6, 17), (20, 21, 2), (2, 61, 20), (20, 17, 51), (4, 59, 63), (22, 33, 32), (22, 32, 64), (5, 54, 23), (5, 23, 64), (50, 64, 23), (65, 6, 19), (9, 19, 5), (25, 66, 26), (51, 26, 55), (27, 67, 7), (7, 21, 28), (28, 35, 27), (28, 21, 55), (22, 64, 29), (29, 64, 8), (8, 62, 30), (62, 37, 30), (33, 12, 31), (25, 56, 47), (56, 26, 34), (34, 24, 13), (36, 47, 35), (36, 66, 25), (36, 25, 47), (38, 37, 63), (38, 67, 39), (38, 39, 14), (67, 27, 39), (52, 68, 40), (41, 40, 68), (41, 11, 30), (30, 37, 49), (49, 40, 41), (57, 68, 52), (43, 57, 42), (43, 33, 22), (53, 69, 42), (42, 52, 53), (44, 42, 69), (45, 46, 69), (53, 52, 45), (46, 47, 69), (52, 40, 48), (48, 45, 52), (49, 48, 40), (49, 14, 58), (58, 45, 48), (58, 14, 39), (45, 39, 27), (4, 1, 59), (18, 2, 0), (7, 10, 60), (10, 7, 67), (6, 34, 51), (28, 66, 35), (10, 38, 59), (11, 41, 43), (31, 12, 24), (13, 47, 56), (46, 45, 35), (5, 19, 54), (15, 54, 0), (50, 1, 4), (1, 50, 15), (59, 16, 10), (0, 3, 16), (18, 19, 6), (21, 20, 55), (17, 20, 61), (60, 3, 21), (37, 62, 63), (4, 63, 62), (32, 5, 64), (50, 23, 54), (24, 65, 31), (9, 65, 19), (65, 9, 31), (26, 66, 55), (20, 51, 55), (28, 27, 7), (29, 11, 22), (30, 29, 8), (29, 30, 11), (32, 33, 31), (56, 25, 26), (24, 34, 65), (56, 34, 13), (37, 38, 14), (41, 30, 49), (42, 57, 52), (12, 43, 42), (57, 43, 68), (33, 43, 12), (13, 44, 69), (24, 44, 13), (53, 45, 69), (49, 58, 48), (45, 58, 39), (84, 71, 73, 94, 92, 85), (85, 92, 91, 86), (86, 91, 93, 75, 77, 87), (87, 77, 79, 88), (88, 79, 81, 89), (73, 71, 83, 81, 79, 77, 75), (90, 83, 71, 84), (89, 81, 83, 90), (70, 72, 74, 76, 78, 80, 82), (70, 84, 85, 72), (72, 85, 86, 74), (74, 86, 87, 76), (76, 87, 88, 78), (78, 88, 89, 80), (82, 90, 84, 70), (80, 89, 90, 82), (94, 73, 75, 93), (99, 100, 97, 98), (101, 99, 98, 96), (100, 102, 95, 97), (102, 101, 96, 95), (94, 93, 100, 99), (92, 94, 99, 101), (93, 91, 102, 100), (91, 92, 101, 102)])
me_cylinder_004.polygons.foreach_set('material_index', [1, 1, 1, 1, 1, 1, 1, 1, 1, 1, 1, 1, 1, 1, 1, 1, 1, 1, 1, 1, 1, 1, 1, 1, 1, 1, 1, 1, 1, 1, 1, 1, 1, 1, 1, 1, 1, 1, 1, 1, 1, 1, 1, 1, 1, 1, 1, 1, 1, 1, 1, 1, 1, 1, 1, 1, 1, 1, 1, 1, 1, 1, 1, 1, 1, 1, 1, 1, 1, 1, 1, 1, 1, 1, 1, 1, 1, 1, 1, 1, 1, 1, 1, 1, 1, 1, 1, 1, 1, 1, 1, 1, 1, 1, 1, 1, 1, 1, 1, 1, 1, 1, 1, 1, 1, 1, 1, 1, 1, 1, 1, 1, 1, 1, 1, 1, 1, 1, 1, 1, 1, 1, 1, 1, 1, 1, 1, 1, 1, 1, 1, 1, 1, 1, 1, 1, 0, 0, 0, 0, 0, 0, 0, 0, 1, 0, 0, 0, 0, 0, 0, 0, 0, 0, 0, 0, 0, 0, 0, 0, 0])
me_cylinder_004.materials.append(mat_bark)
me_cylinder_004.materials.append(mat_yellow)
me_cylinder_004.use_remesh_preserve_volume = False
me_cylinder_004.use_remesh_preserve_attributes = False
me_cylinder_004.use_mirror_vertex_groups = False
me_cylinder_004.update()
me_cylinder_003 = bpy.data.meshes.new('Cylinder.003')
me_cylinder_003.from_pydata([(-0.3516, 0.2783, 3.843), (2.849, -1.643, 4.225), (-0.8636, -2.66, 5.259), (-3.113, -0.003349, 5.061), (-0.8639, 2.655, 5.256), (2.289, 1.649, 5.259), (0.8629, -3.146, 8.296), (-2.444, -1.646, 8.12), (-2.26, 1.638, 8.053), (0.8629, 2.252, 7.914), (2.793, -0.00358, 8.053), (-0.07954, -0.00358, 9.837), (-0.9616, -1.788, 4.344), (1.059, -1.267, 3.765), (0.8201, -2.778, 4.812), (2.603, -0.04808, 3.85), (1.58, 1.009, 3.608), (-1.836, 0.2584, 4.396), (-2.436, -1.409, 5.059), (-0.7886, 1.287, 4.057), (-2.15, 1.558, 5.014), (0.7429, 2.537, 4.574), (3.845, -0.9655, 6.291), (3.051, 0.9615, 6.656), (-0.0003561, -3.402, 6.564), (2.225, -3.173, 6.656), (-4.091, -0.796, 6.523), (-2.215, -2.62, 6.523), (-1.836, 2.523, 6.656), (-3.317, 1.586, 6.344), (1.835, 2.453, 6.747), (-0.0003561, 2.724, 6.624), (2.857, -1.565, 8.513), (-0.8213, -2.53, 8.298), (-2.909, -0.00358, 8.44), (-0.8213, 2.163, 8.298), (2.149, 1.558, 8.298), (0.5026, -1.565, 9.316), (2.056, 0.4774, 9.657), (-1.465, -0.9687, 9.555), (-1.329, 0.9615, 9.313), (0.507, 1.295, 9.207), (6.407e-09, 0.4557, 0.0), (4.955e-09, 0.2128, 5.12), (0.3563, 0.2842, 0.0), (0.1664, 0.1327, 5.12), (0.4443, -0.1014, 0.0), (0.2075, -0.04736, 5.12), (0.1977, -0.4106, 0.0), (0.09235, -0.1918, 5.12), (-0.1977, -0.4106, 0.0), (-0.09235, -0.1918, 5.12), (-0.4443, -0.1014, 0.0), (-0.2075, -0.04736, 5.12), (-0.3563, 0.2842, 0.0), (-0.1664, 0.1327, 5.12), (8.717e-09, 0.3252, 1.28), (7.19e-09, 0.2956, 2.56), (5.7e-09, 0.2661, 3.84), (0.208, 0.1659, 3.84), (0.2311, 0.1843, 2.56), (0.2542, 0.2027, 1.28), (0.2594, -0.0592, 3.84), (0.2882, -0.06578, 2.56), (0.317, -0.07236, 1.28), (0.1154, -0.2397, 3.84), (0.1283, -0.2663, 2.56), (0.1411, -0.293, 1.28), (-0.1154, -0.2397, 3.84), (-0.1283, -0.2663, 2.56), (-0.1411, -0.293, 1.28), (-0.2552, -0.03795, 3.808), (-0.2882, -0.06578, 2.56), (-0.317, -0.07236, 1.28), (-0.2135, 0.1449, 3.808), (-0.2311, 0.1843, 2.56), (-0.2542, 0.2027, 1.28), (0.2244, 0.1789, 2.935), (0.2798, -0.06385, 2.935), (-0.2615, -0.03939, 3.527), (-0.2185, 0.1489, 3.532), (1.792, -0.187, 3.929), (1.797, -0.3953, 3.888), (1.613, -0.1969, 3.94), (1.618, -0.3991, 3.901), (0.4994, 0.2726, 3.014), (0.5799, -0.08004, 3.014), (0.5922, -0.08284, 2.699), (0.5092, 0.2805, 2.699), (1.143, -0.2124, 3.324), (1.2, -0.2148, 3.06), (1.075, 0.09007, 3.312), (1.13, 0.0968, 3.048), (-1.453, 0.1913, 4.487), (-1.457, 0.3913, 4.442), (-1.63, 0.1897, 4.508), (-1.63, 0.3957, 4.461), (-0.8071, 0.2625, 3.737), (-0.8596, 0.03287, 3.734), (-0.8519, 0.03463, 3.931), (-0.801, 0.2577, 3.931)], [], [(0, 13, 12), (1, 13, 15), (0, 12, 17), (0, 17, 19), (0, 19, 16), (1, 15, 22), (2, 14, 24), (3, 18, 26), (4, 20, 28), (5, 21, 30), (1, 22, 25), (2, 24, 27), (3, 26, 29), (4, 28, 31), (5, 30, 23), (6, 32, 37), (7, 33, 39), (8, 34, 40), (9, 35, 41), (10, 36, 38), (12, 14, 2), (12, 13, 14), (13, 1, 14), (15, 16, 5), (15, 13, 16), (13, 0, 16), (17, 18, 3), (17, 12, 18), (12, 2, 18), (19, 20, 4), (19, 17, 20), (17, 3, 20), (16, 21, 5), (16, 19, 21), (19, 4, 21), (22, 23, 10), (22, 15, 23), (15, 5, 23), (24, 25, 6), (24, 14, 25), (14, 1, 25), (26, 27, 7), (26, 18, 27), (18, 2, 27), (28, 29, 8), (28, 20, 29), (20, 3, 29), (30, 31, 9), (30, 21, 31), (21, 4, 31), (25, 32, 6), (25, 22, 32), (22, 10, 32), (27, 33, 7), (27, 24, 33), (24, 6, 33), (29, 34, 8), (29, 26, 34), (26, 7, 34), (31, 35, 9), (31, 28, 35), (28, 8, 35), (23, 36, 10), (23, 30, 36), (30, 9, 36), (37, 38, 11), (37, 32, 38), (32, 10, 38), (39, 37, 11), (39, 33, 37), (33, 6, 37), (40, 39, 11), (40, 34, 39), (34, 7, 39), (41, 40, 11), (41, 35, 40), (35, 8, 40), (38, 41, 11), (38, 36, 41), (36, 9, 41), (58, 43, 45, 59), (59, 45, 47, 62), (62, 47, 49, 65), (65, 49, 51, 68), (68, 51, 53, 71), (45, 43, 55, 53, 51, 49, 47), (74, 55, 43, 58), (71, 53, 55, 74), (42, 44, 46, 48, 50, 52, 54), (42, 56, 61, 44), (56, 57, 60, 61), (57, 58, 59, 77, 60), (44, 61, 64, 46), (61, 60, 63, 64), (46, 64, 67, 48), (64, 63, 66, 67), (63, 78, 62, 65, 66), (48, 67, 70, 50), (67, 66, 69, 70), (66, 65, 68, 69), (50, 70, 73, 52), (70, 69, 72, 73), (69, 68, 71, 79, 72), (54, 76, 56, 42), (76, 75, 57, 56), (75, 80, 74, 58, 57), (52, 73, 76, 54), (73, 72, 75, 76), (72, 79, 80, 75), (77, 59, 62, 78), (91, 89, 84, 83), (89, 90, 82, 84), (92, 91, 83, 81), (90, 92, 81, 82), (77, 78, 86, 85), (78, 63, 87, 86), (60, 77, 85, 88), (63, 60, 88, 87), (85, 86, 89, 91), (86, 87, 90, 89), (88, 85, 91, 92), (87, 88, 92, 90), (97, 98, 95, 96), (99, 100, 94, 93), (100, 97, 96, 94), (98, 99, 93, 95), (80, 79, 98, 97), (71, 74, 100, 99), (74, 80, 97, 100), (79, 71, 99, 98)])
me_cylinder_003.polygons.foreach_set('material_index', [1, 1, 1, 1, 1, 1, 1, 1, 1, 1, 1, 1, 1, 1, 1, 1, 1, 1, 1, 1, 1, 1, 1, 1, 1, 1, 1, 1, 1, 1, 1, 1, 1, 1, 1, 1, 1, 1, 1, 1, 1, 1, 1, 1, 1, 1, 1, 1, 1, 1, 1, 1, 1, 1, 1, 1, 1, 1, 1, 1, 1, 1, 1, 1, 1, 1, 1, 1, 1, 1, 1, 1, 1, 1, 1, 1, 1, 1, 1, 1, 0, 0, 0, 0, 0, 0, 0, 0, 0, 0, 0, 0, 0, 0, 0, 0, 0, 0, 0, 0, 0, 0, 0, 0, 0, 0, 0, 0, 0, 0, 0, 0, 0, 0, 0, 0, 0, 0, 0, 0, 0, 0, 0, 0, 0, 0, 0, 0, 0, 0])
me_cylinder_003.materials.append(mat_bark)
me_cylinder_003.materials.append(mat_leaves)
me_cylinder_003.use_remesh_preserve_volume = False
me_cylinder_003.use_remesh_preserve_attributes = False
me_cylinder_003.use_mirror_vertex_groups = False
me_cylinder_003.update()
me_cylinder_001 = bpy.data.meshes.new('Cylinder.001')
me_cylinder_001.from_pydata([(-0.3807, -1.175, 1.643), (0.8689, -0.6988, 1.737), (0.4243, -1.313, 1.93), (1.294, 0.4436, 1.94), (-0.08847, 0.09512, 1.086), (-1.097, -0.3642, 1.399), (-0.2625, 0.8118, 1.399), (-1.116, 0.8118, 1.927), (-0.004575, 1.304, 1.954), (1.545, -0.5017, 2.781), (1.545, 0.5017, 2.781), (0.001299, -1.624, 2.781), (0.9556, -1.314, 2.781), (-1.338, -0.2592, 2.469), (-0.953, -1.314, 2.781), (-0.953, 1.314, 2.781), (-1.543, 0.5017, 2.781), (0.9556, 1.168, 2.797), (0.001299, 1.511, 3.112), (1.119, -0.8118, 3.634), (0.007173, -1.449, 3.631), (-1.3, -0.3826, 3.903), (-0.855, 1.169, 3.631), (1.546, 0.5105, 3.902), (0.1013, -0.1801, 4.705), (0.917, 0.05468, 4.373), (-0.5376, -0.04545, 4.175), (0.3832, 1.015, 4.321), (3.468e-07, 0.3275, 0.0), (3.441e-07, 0.2653, 1.44), (0.2561, 0.2042, 0.0), (0.2074, 0.1654, 1.44), (0.3193, -0.07288, 0.0), (0.2586, -0.05903, 1.44), (0.1421, -0.2951, 0.0), (0.1151, -0.239, 1.44), (-0.1421, -0.2951, 0.0), (-0.1151, -0.239, 1.44), (-0.3193, -0.07288, 0.0), (-0.2586, -0.05903, 1.44), (-0.2561, 0.2042, 0.0), (-0.2074, 0.1654, 1.44), (-0.03275, 0.2948, 0.648), (0.1977, 0.1838, 0.648), (0.2546, -0.06559, 0.648), (0.09515, -0.2656, 0.648), (-0.1607, -0.2656, 0.648), (-0.3201, -0.06559, 0.648), (-0.2632, 0.1838, 0.648)], [], [(4, 1, 0), (4, 0, 5), (4, 5, 6), (1, 3, 9), (0, 2, 11), (8, 7, 15), (3, 8, 17), (1, 9, 12), (0, 11, 14), (8, 15, 18), (3, 17, 10), (20, 19, 24), (21, 20, 26), (22, 21, 26), (0, 1, 2), (3, 1, 4), (6, 7, 8), (6, 5, 7), (5, 13, 7), (4, 8, 3), (4, 6, 8), (9, 10, 23), (9, 3, 10), (11, 12, 20), (11, 2, 12), (2, 1, 12), (13, 14, 21), (13, 5, 14), (5, 0, 14), (15, 16, 22), (15, 7, 16), (7, 13, 16), (17, 18, 27), (17, 8, 18), (12, 19, 20), (12, 9, 19), (9, 23, 19), (14, 20, 21), (14, 11, 20), (16, 21, 22), (16, 13, 21), (18, 22, 27), (18, 15, 22), (10, 17, 23), (17, 27, 23), (24, 19, 25), (19, 23, 25), (26, 20, 24), (27, 26, 24), (27, 22, 26), (25, 27, 24), (25, 23, 27), (42, 29, 31, 43), (43, 31, 33, 44), (44, 33, 35, 45), (45, 35, 37, 46), (46, 37, 39, 47), (31, 29, 41, 39, 37, 35, 33), (48, 41, 29, 42), (47, 39, 41, 48), (28, 30, 32, 34, 36, 38, 40), (28, 42, 43, 30), (30, 43, 44, 32), (32, 44, 45, 34), (34, 45, 46, 36), (36, 46, 47, 38), (40, 48, 42, 28), (38, 47, 48, 40)])
me_cylinder_001.polygons.foreach_set('material_index', [1, 1, 1, 1, 1, 1, 1, 1, 1, 1, 1, 1, 1, 1, 1, 1, 1, 1, 1, 1, 1, 1, 1, 1, 1, 1, 1, 1, 1, 1, 1, 1, 1, 1, 1, 1, 1, 1, 1, 1, 1, 1, 1, 1, 1, 1, 1, 1, 1, 1, 1, 1, 0, 0, 0, 0, 0, 0, 0, 0, 0, 0, 0, 0, 0, 0, 0, 0])
me_cylinder_001.materials.append(mat_bark)
me_cylinder_001.materials.append(mat_red)
me_cylinder_001.use_remesh_preserve_volume = False
me_cylinder_001.use_remesh_preserve_attributes = False
me_cylinder_001.use_mirror_vertex_groups = False
me_cylinder_001.update()
me_cylinder_002 = bpy.data.meshes.new('Cylinder.002')
me_cylinder_002.from_pydata([(2.07e-08, 0.375, 0.0), (-0.0004548, 0.2736, 3.939), (0.2932, 0.2338, 0.0), (0.2121, 0.1809, 3.972), (0.3656, -0.08345, 0.0), (0.2692, -0.02067, 4.072), (0.1627, -0.3379, 0.0), (0.1269, -0.2059, 4.073), (-0.1627, -0.3379, 0.0), (-0.1192, -0.2372, 3.966), (-0.3656, -0.08345, 0.0), (-0.2666, -0.06035, 3.938), (-0.2932, 0.2338, 0.0), (-0.2138, 0.1701, 3.937), (0.06334, 0.3316, 1.253), (0.32, 0.2081, 1.253), (0.383, -0.06525, 1.268), (0.2055, -0.2881, 1.268), (-0.07912, -0.2925, 1.253), (-0.2587, -0.08006, 1.237), (-0.1907, 0.2182, 1.237), (-0.23, 0.242, 1.759), (-0.3056, -0.08947, 1.754), (-2.228, -0.007114, 3.373), (-2.194, 0.2231, 3.346), (-2.009, 0.2345, 3.417), (-2.092, 0.02214, 3.4), (-1.014, -0.02871, 2.212), (-0.9482, 0.2487, 2.218), (-1.003, -0.0291, 1.891), (-0.9389, 0.2487, 1.891), (-0.2112, 0.08496, 2.56), (2.234, -0.8595, 4.516), (-0.6204, -1.825, 4.288), (-2.004, 0.01408, 4.18), (-0.5848, 1.791, 4.333), (1.431, 1.406, 3.576), (0.6192, -1.627, 6.85), (-2.567, -0.9854, 5.85), (-1.549, 1.105, 6.194), (0.4963, 1.922, 6.139), (2.415, 0.3713, 5.976), (0.03309, 0.06877, 7.662), (-0.5757, -1.089, 3.028), (1.576, -0.4777, 3.025), (0.5466, -1.689, 4.301), (2.37, 0.2371, 3.631), (0.7127, 0.9446, 2.902), (-1.114, -0.01182, 3.479), (-1.55, -1.053, 4.009), (-0.4164, 1.06, 3.008), (-1.442, 1.032, 4.034), (0.1224, 2.169, 3.601), (3.248, -0.2176, 5.414), (2.054, 0.6814, 5.303), (-0.2474, -2.24, 4.984), (1.401, -1.634, 5.45), (-2.147, -0.6623, 4.556), (-1.939, -1.67, 3.828), (-1.245, 1.702, 5.281), (-1.794, 0.8114, 5.339), (1.247, 1.702, 5.281), (-0.03178, 2.152, 5.262), (2.152, -0.7285, 6.937), (-0.596, -1.74, 6.347), (-2.582, 0.2107, 5.936), (-0.6679, 1.782, 6.413), (2.022, 1.618, 6.419), (0.5611, -0.742, 8.146), (1.205, 0.2095, 7.789), (-1.132, 0.1357, 7.977), (-1.079, 0.9077, 7.31), (0.3455, 1.047, 7.085), (-2.285, -0.01402, 2.32), (-1.236, -0.7996, 3.086), (-1.941, -1.612, 3.178), (-4.44, 0.2361, 2.639), (-1.726, 1.656, 3.74), (-1.164, 0.7853, 3.114), (-1.789, -1.357, 4.096), (-3.208, -1.362, 4.554), (-3.477, 0.8092, 4.473), (-1.517, 1.579, 4.51), (-0.9646, 0.05663, 4.582), (-1.91, -0.06738, 5.577), (-1.965, -0.9906, 1.884), (-1.706, -0.4749, 2.201), (-1.569, -1.368, 2.448), (-1.009, -0.002493, 3.033), (-1.634, 0.4872, 2.547), (-2.773, -0.1532, 2.483), (-3.196, -1.446, 3.147), (-2.352, 1.017, 2.351), (-3.484, 0.7625, 2.943), (-1.555, 1.441, 2.822), (-0.8572, -0.4746, 3.834), (-0.8072, 0.4581, 3.826), (-1.908, -1.69, 3.933), (-1.422, -1.248, 3.55), (-4.259, -0.5263, 3.491), (-2.817, -1.41, 4.095), (-2.769, 1.503, 4.05), (-4.228, 0.8102, 3.541), (-1.602, 1.293, 3.322), (-1.665, 1.842, 4.325), (-1.397, -0.737, 4.382), (-2.105, -1.491, 4.839), (-4.085, 0.1767, 4.317), (-3.001, 1.543, 4.891), (-1.233, 0.7643, 4.617), (-1.892, -0.8729, 4.282), (-1.619, 0.02425, 4.979), (-2.371, -0.7427, 5.251), (-2.332, 0.5721, 5.927), (-1.815, 1.05, 4.983)], [], [(14, 1, 3, 15), (15, 3, 5, 16), (16, 5, 7, 17), (17, 7, 9, 18), (18, 9, 11, 22, 19), (3, 1, 13, 11, 9, 7, 5), (20, 21, 13, 1, 14), (0, 2, 4, 6, 8, 10, 12), (0, 14, 15, 2), (2, 15, 16, 4), (4, 16, 17, 6), (6, 17, 18, 8), (8, 18, 19, 10), (12, 20, 14, 0), (10, 19, 20, 12), (22, 11, 13, 21), (27, 28, 25, 26), (29, 27, 26, 23), (28, 30, 24, 25), (30, 29, 23, 24), (22, 21, 28, 27), (19, 22, 27, 29), (21, 20, 30, 28), (20, 19, 29, 30), (31, 44, 43), (32, 44, 46), (31, 43, 48), (31, 48, 50), (31, 50, 47), (32, 46, 53), (33, 45, 55), (34, 49, 57), (35, 51, 59), (36, 52, 61), (32, 53, 56), (33, 55, 58), (34, 57, 60), (35, 59, 62), (36, 61, 54), (37, 63, 68), (38, 64, 70), (39, 65, 71), (40, 66, 72), (41, 67, 69), (43, 45, 33), (43, 44, 45), (44, 32, 45), (46, 47, 36), (46, 44, 47), (44, 31, 47), (48, 49, 34), (48, 43, 49), (43, 33, 49), (50, 51, 35), (50, 48, 51), (48, 34, 51), (47, 52, 36), (47, 50, 52), (50, 35, 52), (53, 54, 41), (53, 46, 54), (46, 36, 54), (55, 56, 37), (55, 45, 56), (45, 32, 56), (57, 58, 38), (57, 49, 58), (49, 33, 58), (59, 60, 39), (59, 51, 60), (51, 34, 60), (61, 62, 40), (61, 52, 62), (52, 35, 62), (56, 63, 37), (56, 53, 63), (53, 41, 63), (58, 64, 38), (58, 55, 64), (55, 37, 64), (60, 65, 39), (60, 57, 65), (57, 38, 65), (62, 66, 40), (62, 59, 66), (59, 39, 66), (54, 67, 41), (54, 61, 67), (61, 40, 67), (68, 69, 42), (68, 63, 69), (63, 41, 69), (70, 68, 42), (70, 64, 68), (64, 37, 68), (71, 70, 42), (71, 65, 70), (65, 38, 70), (72, 71, 42), (72, 66, 71), (66, 39, 71), (69, 72, 42), (69, 67, 72), (67, 40, 72), (73, 86, 85), (74, 86, 88), (73, 85, 90), (73, 90, 92), (73, 92, 89), (74, 88, 95), (75, 87, 97), (76, 91, 99), (77, 93, 101), (78, 94, 103), (74, 95, 98), (75, 97, 100), (76, 99, 102), (77, 101, 104), (78, 103, 96), (79, 105, 110), (80, 106, 112), (81, 107, 113), (82, 108, 114), (83, 109, 111), (85, 87, 75), (85, 86, 87), (86, 74, 87), (88, 89, 78), (88, 86, 89), (86, 73, 89), (90, 91, 76), (90, 85, 91), (85, 75, 91), (92, 93, 77), (92, 90, 93), (90, 76, 93), (89, 94, 78), (89, 92, 94), (92, 77, 94), (95, 96, 83), (95, 88, 96), (88, 78, 96), (97, 98, 79), (97, 87, 98), (87, 74, 98), (99, 100, 80), (99, 91, 100), (91, 75, 100), (101, 102, 81), (101, 93, 102), (93, 76, 102), (103, 104, 82), (103, 94, 104), (94, 77, 104), (98, 105, 79), (98, 95, 105), (95, 83, 105), (100, 106, 80), (100, 97, 106), (97, 79, 106), (102, 107, 81), (102, 99, 107), (99, 80, 107), (104, 108, 82), (104, 101, 108), (101, 81, 108), (96, 109, 83), (96, 103, 109), (103, 82, 109), (110, 111, 84), (110, 105, 111), (105, 83, 111), (112, 110, 84), (112, 106, 110), (106, 79, 110), (113, 112, 84), (113, 107, 112), (107, 80, 112), (114, 113, 84), (114, 108, 113), (108, 81, 113), (111, 114, 84), (111, 109, 114), (109, 82, 114)])
me_cylinder_002.polygons.foreach_set('material_index', [0, 0, 0, 0, 0, 0, 0, 0, 0, 0, 0, 0, 0, 0, 0, 0, 0, 0, 0, 0, 0, 0, 0, 0, 1, 1, 1, 1, 1, 1, 1, 1, 1, 1, 1, 1, 1, 1, 1, 1, 1, 1, 1, 1, 1, 1, 1, 1, 1, 1, 1, 1, 1, 1, 1, 1, 1, 1, 1, 1, 1, 1, 1, 1, 1, 1, 1, 1, 1, 1, 1, 1, 1, 1, 1, 1, 1, 1, 1, 1, 1, 1, 1, 1, 1, 1, 1, 1, 1, 1, 1, 1, 1, 1, 1, 1, 1, 1, 1, 1, 1, 1, 1, 1, 1, 1, 1, 1, 1, 1, 1, 1, 1, 1, 1, 1, 1, 1, 1, 1, 1, 1, 1, 1, 1, 1, 1, 1, 1, 1, 1, 1, 1, 1, 1, 1, 1, 1, 1, 1, 1, 1, 1, 1, 1, 1, 1, 1, 1, 1, 1, 1, 1, 1, 1, 1, 1, 1, 1, 1, 1, 1, 1, 1, 1, 1, 1, 1, 1, 1, 1, 1, 1, 1, 1, 1, 1, 1, 1, 1, 1, 1, 1, 1])
me_cylinder_002.materials.append(mat_bark)
me_cylinder_002.materials.append(mat_light_green)
me_cylinder_002.use_remesh_preserve_volume = False
me_cylinder_002.use_remesh_preserve_attributes = False
me_cylinder_002.use_mirror_vertex_groups = False
me_cylinder_002.update()
me_cylinder_005 = bpy.data.meshes.new('Cylinder.005')
me_cylinder_005.from_pydata([(0.0, 0.3, -0.005104), (0.0, 0.3, 1.435), (0.2121, 0.2121, -0.005104), (0.2121, 0.2121, 1.435), (0.3, -1.311e-08, -0.005104), (0.3, -1.311e-08, 1.435), (0.2121, -0.2121, -0.005104), (0.2121, -0.2121, 1.435), (-2.623e-08, -0.3, -0.005104), (-2.623e-08, -0.3, 1.435), (-0.2121, -0.2121, -0.005104), (-0.2121, -0.2121, 1.435), (-0.3, 3.577e-09, -0.005104), (-0.3, 3.577e-09, 1.435), (-0.2121, 0.2121, -0.005104), (-0.2121, 0.2121, 1.435), (-2.235e-10, 0.27, 0.7149), (0.1909, 0.1909, 0.7149), (0.27, -1.18e-08, 0.7149), (0.1909, -0.1909, 0.7149), (-2.383e-08, -0.27, 0.7149), (-0.1909, -0.1909, 0.7149), (-0.27, 3.22e-09, 0.7149), (-0.1909, 0.1909, 0.7149), (1.315e-08, 1.486, 1.3), (-2.508e-09, 0.1058, 7.4), (0.9899, 0.9899, 1.4), (0.07484, 0.07484, 7.4), (1.486, -6.432e-08, 1.3), (0.1058, -5.198e-09, 7.4), (0.9899, -0.9899, 1.4), (0.07484, -0.07484, 7.4), (-1.168e-07, -1.486, 1.3), (-1.176e-08, -0.1058, 7.4), (-0.9899, -0.9899, 1.4), (-0.07484, -0.07484, 7.4), (-1.486, 1.836e-08, 1.3), (-0.1058, 6.902e-10, 7.4), (-0.9899, 0.9899, 1.4), (-0.07484, 0.07484, 7.4), (1.129e-08, 1.273, 2.3), (9.422e-09, 1.06, 3.3), (7.558e-09, 0.847, 4.3), (5.694e-09, 0.634, 5.3), (2.6e-09, 0.3789, 6.3), (0.2524, 0.2524, 6.4), (0.4224, 0.4224, 5.4), (0.5643, 0.5643, 4.4), (0.7062, 0.7062, 3.4), (0.8481, 0.8481, 2.4), (0.3789, -1.611e-08, 6.3), (0.634, -2.708e-08, 5.3), (0.847, -3.639e-08, 4.3), (1.06, -4.57e-08, 3.3), (1.273, -5.501e-08, 2.3), (0.2524, -0.2524, 6.4), (0.4224, -0.4224, 5.4), (0.5643, -0.5643, 4.4), (0.7062, -0.7062, 3.4), (0.8481, -0.8481, 2.4), (-3.053e-08, -0.3789, 6.3), (-4.973e-08, -0.634, 5.3), (-6.649e-08, -0.847, 4.3), (-8.325e-08, -1.06, 3.3), (-1e-07, -1.273, 2.3), (-0.2524, -0.2524, 6.4), (-0.4224, -0.4224, 5.4), (-0.5643, -0.5643, 4.4), (-0.7062, -0.7062, 3.4), (-0.8481, -0.8481, 2.4), (-0.3789, 4.978e-09, 6.3), (-0.634, 8.2e-09, 5.3), (-0.847, 1.074e-08, 4.3), (-1.06, 1.328e-08, 3.3), (-1.273, 1.582e-08, 2.3), (-0.2524, 0.2524, 6.4), (-0.4224, 0.4224, 5.4), (-0.5643, 0.5643, 4.4), (-0.7062, 0.7062, 3.4), (-0.8481, 0.8481, 2.4), (5.406e-09, 0.4547, 6.2), (0.3029, 0.3029, 6.3), (0.4547, -1.842e-08, 6.2), (0.3029, -0.3029, 6.3), (-3.435e-08, -0.4547, 6.2), (-0.3029, -0.3029, 6.3), (-0.4547, 6.878e-09, 6.2), (-0.3029, 0.3029, 6.3), (7.525e-09, 0.7608, 5.2), (0.5069, 0.5069, 5.3), (0.7608, -3.151e-08, 5.2), (0.5069, -0.5069, 5.3), (-5.899e-08, -0.7608, 5.2), (-0.5069, -0.5069, 5.3), (-0.7608, 1.082e-08, 5.2), (-0.5069, 0.5069, 5.3), (9.762e-09, 1.016, 4.2), (0.6771, 0.6771, 4.3), (1.016, -4.601e-08, 4.2), (0.6771, -0.6771, 4.3), (-7.91e-08, -1.016, 4.2), (-0.6771, -0.6771, 4.3), (-1.016, 1.055e-08, 4.2), (-0.6771, 0.6771, 4.3), (1.975e-08, 1.272, 3.2), (0.8474, 0.8474, 3.3), (1.272, -5.718e-08, 3.2), (0.8474, -0.8474, 3.3), (-9.146e-08, -1.272, 3.2), (-0.8474, -0.8474, 3.3), (-1.272, 1.359e-08, 3.2), (-0.8474, 0.8474, 3.3), (1.756e-08, 1.528, 2.2), (1.018, 1.018, 2.3), (1.528, -6.392e-08, 2.2), (1.018, -1.018, 2.3), (-1.16e-07, -1.528, 2.2), (-1.018, -1.018, 2.3), (-1.528, 2.107e-08, 2.2), (-1.018, 1.018, 2.3), (1.188, 1.188, 1.3), (1.783, -7.952e-08, 1.2), (1.188, -1.188, 1.3), (-1.405e-07, -1.783, 1.2), (-1.188, -1.188, 1.3), (-1.783, 1.969e-08, 1.2), (-1.188, 1.188, 1.3), (1.536e-08, 1.783, 1.2)], [], [(16, 1, 3, 17), (17, 3, 5, 18), (18, 5, 7, 19), (19, 7, 9, 20), (20, 9, 11, 21), (21, 11, 13, 22), (23, 15, 1, 16), (22, 13, 15, 23), (0, 2, 4, 6, 8, 10, 12, 14), (0, 16, 17, 2), (2, 17, 18, 4), (4, 18, 19, 6), (6, 19, 20, 8), (8, 20, 21, 10), (10, 21, 22, 12), (14, 23, 16, 0), (12, 22, 23, 14), (80, 25, 27, 81), (81, 27, 29, 82), (82, 29, 31, 83), (83, 31, 33, 84), (84, 33, 35, 85), (85, 35, 37, 86), (27, 25, 39, 37, 35, 33, 31, 29), (87, 39, 25, 80), (86, 37, 39, 87), (24, 26, 28, 30, 32, 34, 36, 38), (127, 40, 49, 120), (112, 41, 48, 113), (104, 42, 47, 105), (96, 43, 46, 97), (88, 44, 45, 89), (120, 49, 54, 121), (113, 48, 53, 114), (105, 47, 52, 106), (97, 46, 51, 98), (89, 45, 50, 90), (121, 54, 59, 122), (114, 53, 58, 115), (106, 52, 57, 107), (98, 51, 56, 99), (90, 50, 55, 91), (122, 59, 64, 123), (115, 58, 63, 116), (107, 57, 62, 108), (99, 56, 61, 100), (91, 55, 60, 92), (123, 64, 69, 124), (116, 63, 68, 117), (108, 62, 67, 109), (100, 61, 66, 101), (92, 60, 65, 93), (124, 69, 74, 125), (117, 68, 73, 118), (109, 67, 72, 110), (101, 66, 71, 102), (93, 65, 70, 94), (126, 79, 40, 127), (119, 78, 41, 112), (111, 77, 42, 104), (103, 76, 43, 96), (95, 75, 44, 88), (125, 74, 79, 126), (118, 73, 78, 119), (110, 72, 77, 111), (102, 71, 76, 103), (94, 70, 75, 95), (44, 80, 81, 45), (45, 81, 82, 50), (50, 82, 83, 55), (55, 83, 84, 60), (60, 84, 85, 65), (65, 85, 86, 70), (75, 87, 80, 44), (70, 86, 87, 75), (43, 88, 89, 46), (46, 89, 90, 51), (51, 90, 91, 56), (56, 91, 92, 61), (61, 92, 93, 66), (66, 93, 94, 71), (76, 95, 88, 43), (71, 94, 95, 76), (42, 96, 97, 47), (47, 97, 98, 52), (52, 98, 99, 57), (57, 99, 100, 62), (62, 100, 101, 67), (67, 101, 102, 72), (77, 103, 96, 42), (72, 102, 103, 77), (41, 104, 105, 48), (48, 105, 106, 53), (53, 106, 107, 58), (58, 107, 108, 63), (63, 108, 109, 68), (68, 109, 110, 73), (78, 111, 104, 41), (73, 110, 111, 78), (40, 112, 113, 49), (49, 113, 114, 54), (54, 114, 115, 59), (59, 115, 116, 64), (64, 116, 117, 69), (69, 117, 118, 74), (79, 119, 112, 40), (74, 118, 119, 79), (24, 127, 120, 26), (26, 120, 121, 28), (28, 121, 122, 30), (30, 122, 123, 32), (32, 123, 124, 34), (34, 124, 125, 36), (38, 126, 127, 24), (36, 125, 126, 38)])
me_cylinder_005.polygons.foreach_set('material_index', [1, 1, 1, 1, 1, 1, 1, 1, 1, 1, 1, 1, 1, 1, 1, 1, 1, 0, 0, 0, 0, 0, 0, 0, 0, 0, 0, 0, 0, 0, 0, 0, 0, 0, 0, 0, 0, 0, 0, 0, 0, 0, 0, 0, 0, 0, 0, 0, 0, 0, 0, 0, 0, 0, 0, 0, 0, 0, 0, 0, 0, 0, 0, 0, 0, 0, 0, 0, 0, 0, 0, 0, 0, 0, 0, 0, 0, 0, 0, 0, 0, 0, 0, 0, 0, 0, 0, 0, 0, 0, 0, 0, 0, 0, 0, 0, 0, 0, 0, 0, 0, 0, 0, 0, 0, 0, 0, 0, 0, 0, 0, 0, 0, 0, 0])
me_cylinder_005.materials.append(mat_leaves)
me_cylinder_005.materials.append(mat_bark)
me_cylinder_005.use_remesh_preserve_volume = False
me_cylinder_005.use_remesh_preserve_attributes = False
me_cylinder_005.use_mirror_vertex_groups = False
me_cylinder_005.update()

# ---- objects
ob_rock2 = bpy.data.objects.new('Rock2', me_cube_004)
ob_rock5 = bpy.data.objects.new('Rock5', me_cube_003)
ob_rock1 = bpy.data.objects.new('Rock1', me_cube_002)
ob_rock4 = bpy.data.objects.new('Rock4', me_cube_001)
ob_rock3 = bpy.data.objects.new('Rock3', me_cube)
ob_tree_000 = bpy.data.objects.new('Tree.000', me_cylinder)
ob_tree_001 = bpy.data.objects.new('Tree.001', me_cylinder_004)
ob_tree_002 = bpy.data.objects.new('Tree.002', me_cylinder_003)
ob_tree_003 = bpy.data.objects.new('Tree.003', me_cylinder_001)
ob_tree_004 = bpy.data.objects.new('Tree.004', me_cylinder_002)
ob_pine_tree = bpy.data.objects.new('Pine_Tree', me_cylinder_005)

# ---- transforms, parenting, visibility, modifiers, constraints
ob_rock2.location = (2.4, -3.0, 0.0)
ob_rock2.lineart.crease_threshold = 0.0
ob_rock5.location = (-1.5, -3.0, 0.0)
ob_rock5.lineart.crease_threshold = 0.0
ob_rock1.location = (1.0, -3.0, 0.0)
ob_rock1.lineart.crease_threshold = 0.0
ob_rock4.location = (-0.7, -3.0, 0.0)
ob_rock4.lineart.crease_threshold = 0.0
ob_rock3.location = (0.0, -3.0, 0.0)
ob_rock3.lineart.crease_threshold = 0.0
ob_tree_000.location = (7.134, -1.676e-08, 0.05)
ob_tree_000.lineart.crease_threshold = 0.0
ob_tree_001.location = (-3.0, -7.451e-09, 0.012)
ob_tree_001.lineart.crease_threshold = 0.0
ob_tree_002.location = (0.0005564, 7.006, 0.0)
ob_tree_002.lineart.crease_threshold = 0.0
ob_tree_003.location = (-8.001, -2.608e-08, 0.02962)
ob_tree_003.lineart.crease_threshold = 0.0
ob_tree_004.location = (0.001408, -6.996, -0.03454)
ob_tree_004.lineart.crease_threshold = 0.0
ob_pine_tree.location = (2.0, 0.0, 0.0)
ob_pine_tree.lineart.crease_threshold = 0.0

# ---- collection membership
col_collection_1.objects.link(ob_rock2)
col_collection_1.objects.link(ob_rock5)
col_collection_1.objects.link(ob_rock1)
col_collection_1.objects.link(ob_rock4)
col_collection_1.objects.link(ob_rock3)
col_collection_1.objects.link(ob_tree_000)
col_collection_1.objects.link(ob_tree_001)
col_collection_1.objects.link(ob_tree_002)
col_collection_1.objects.link(ob_tree_003)
col_collection_1.objects.link(ob_tree_004)
col_collection_1.objects.link(ob_pine_tree)

# ---- scene / render settings (as saved in the file)
scene.frame_start = 1; scene.frame_end = 250; scene.frame_set(0)
scene.render.engine = 'CYCLES'
scene.render.resolution_percentage = 50
scene.render.dither_intensity = 0.0
scene.cycles.use_denoising = False
scene.cycles.samples = 10
scene.cycles.sampling_pattern = 'TABULATED_SOBOL'
scene.cycles.light_sampling_threshold = 0.0
scene.cycles.use_adaptive_sampling = False
scene.cycles.use_light_tree = False
scene.cycles.blur_glossy = 0.0
scene.cycles.pixel_filter_type = 'GAUSSIAN'
scene.cycles.sample_clamp_indirect = 0.0
scene.view_settings.view_transform = 'Standard'
bpy.context.view_layer.update()

# ---- added for rendering (the .blend has no active camera and no usable light): camera, sun
cam_auto = bpy.data.cameras.new('AutoCamera')
cam_auto.lens = 50.0
cam_auto.sensor_width = 36.0
cam_auto.clip_end = 1000.0
ob_auto_camera = bpy.data.objects.new('AutoCamera', cam_auto)
scene.collection.objects.link(ob_auto_camera)
ob_auto_camera.location = (25.8161, -31.1163, 25.7987)
ob_auto_camera.rotation_euler = (1.09748, -7.21219e-08, 0.694738)
scene.camera = ob_auto_camera
light_auto_sun = bpy.data.lights.new('AutoSun', 'SUN')
light_auto_sun.energy = 3.0
light_auto_sun.angle = 0.0523599
ob_auto_sun = bpy.data.objects.new('AutoSun', light_auto_sun)
scene.collection.objects.link(ob_auto_sun)
ob_auto_sun.rotation_euler = (0.872665, 0.174533, 0.523599)
bpy.context.view_layer.update()
